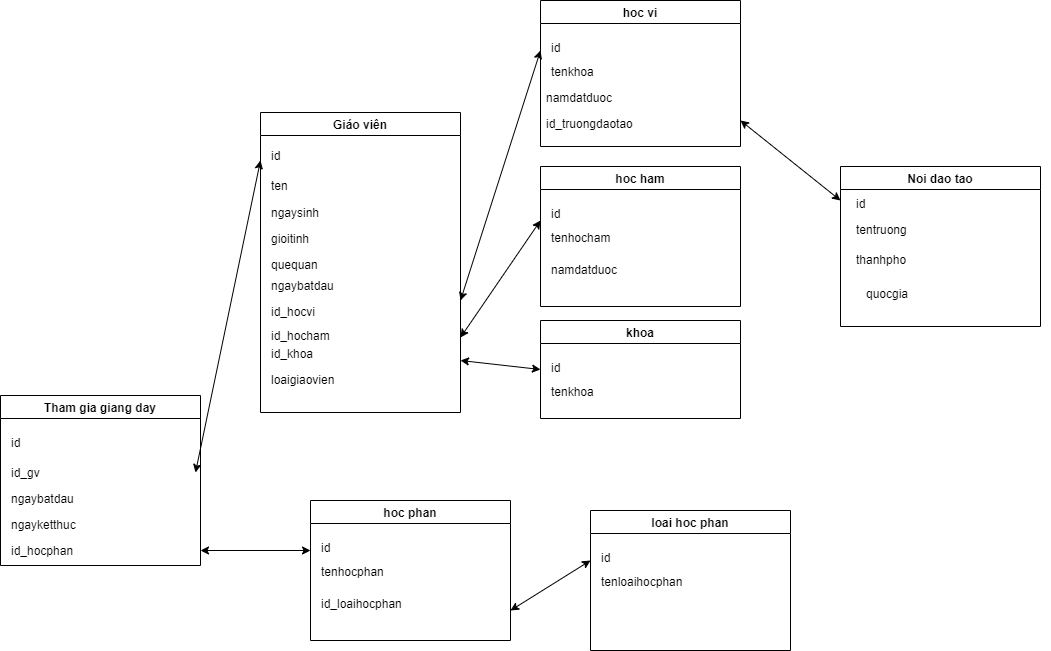

The diagram above was exported from draw.io. Its source (the exported page's mxGraphModel, read from the mxfile embedded in the PNG):
<mxGraphModel dx="1278" dy="547" grid="1" gridSize="10" guides="1" tooltips="1" connect="1" arrows="1" fold="1" page="1" pageScale="1" pageWidth="850" pageHeight="1100" math="0" shadow="0">
  <root>
    <mxCell id="0" />
    <mxCell id="1" parent="0" />
    <mxCell id="ZXNa0hywI07dADp6lxJY-5" value="Giáo viên" style="swimlane;" vertex="1" parent="1">
      <mxGeometry x="280" y="182" width="200" height="300" as="geometry" />
    </mxCell>
    <mxCell id="ZXNa0hywI07dADp6lxJY-6" value="id" style="text;strokeColor=none;fillColor=none;align=left;verticalAlign=top;spacingLeft=4;spacingRight=4;overflow=hidden;rotatable=0;points=[[0,0.5],[1,0.5]];portConstraint=eastwest;" vertex="1" parent="ZXNa0hywI07dADp6lxJY-5">
      <mxGeometry x="5" y="30" width="190" height="26" as="geometry" />
    </mxCell>
    <mxCell id="ZXNa0hywI07dADp6lxJY-3" value="ten" style="text;strokeColor=none;fillColor=none;align=left;verticalAlign=top;spacingLeft=4;spacingRight=4;overflow=hidden;rotatable=0;points=[[0,0.5],[1,0.5]];portConstraint=eastwest;" vertex="1" parent="ZXNa0hywI07dADp6lxJY-5">
      <mxGeometry x="5" y="60" width="190" height="26" as="geometry" />
    </mxCell>
    <mxCell id="ZXNa0hywI07dADp6lxJY-4" value="ngaysinh" style="text;strokeColor=none;fillColor=none;align=left;verticalAlign=top;spacingLeft=4;spacingRight=4;overflow=hidden;rotatable=0;points=[[0,0.5],[1,0.5]];portConstraint=eastwest;" vertex="1" parent="ZXNa0hywI07dADp6lxJY-5">
      <mxGeometry x="5" y="87" width="190" height="26" as="geometry" />
    </mxCell>
    <mxCell id="ZXNa0hywI07dADp6lxJY-7" value="gioitinh" style="text;strokeColor=none;fillColor=none;align=left;verticalAlign=top;spacingLeft=4;spacingRight=4;overflow=hidden;rotatable=0;points=[[0,0.5],[1,0.5]];portConstraint=eastwest;" vertex="1" parent="ZXNa0hywI07dADp6lxJY-5">
      <mxGeometry x="5" y="113" width="190" height="26" as="geometry" />
    </mxCell>
    <mxCell id="ZXNa0hywI07dADp6lxJY-8" value="quequan" style="text;strokeColor=none;fillColor=none;align=left;verticalAlign=top;spacingLeft=4;spacingRight=4;overflow=hidden;rotatable=0;points=[[0,0.5],[1,0.5]];portConstraint=eastwest;" vertex="1" parent="ZXNa0hywI07dADp6lxJY-5">
      <mxGeometry x="5" y="139" width="190" height="26" as="geometry" />
    </mxCell>
    <mxCell id="ZXNa0hywI07dADp6lxJY-9" value="ngaybatdau" style="text;strokeColor=none;fillColor=none;align=left;verticalAlign=top;spacingLeft=4;spacingRight=4;overflow=hidden;rotatable=0;points=[[0,0.5],[1,0.5]];portConstraint=eastwest;" vertex="1" parent="ZXNa0hywI07dADp6lxJY-5">
      <mxGeometry x="5" y="160" width="190" height="26" as="geometry" />
    </mxCell>
    <mxCell id="ZXNa0hywI07dADp6lxJY-10" value="id_hocvi" style="text;strokeColor=none;fillColor=none;align=left;verticalAlign=top;spacingLeft=4;spacingRight=4;overflow=hidden;rotatable=0;points=[[0,0.5],[1,0.5]];portConstraint=eastwest;" vertex="1" parent="ZXNa0hywI07dADp6lxJY-5">
      <mxGeometry x="5" y="186" width="190" height="26" as="geometry" />
    </mxCell>
    <mxCell id="ZXNa0hywI07dADp6lxJY-11" value="id_hocham" style="text;strokeColor=none;fillColor=none;align=left;verticalAlign=top;spacingLeft=4;spacingRight=4;overflow=hidden;rotatable=0;points=[[0,0.5],[1,0.5]];portConstraint=eastwest;" vertex="1" parent="ZXNa0hywI07dADp6lxJY-5">
      <mxGeometry x="5" y="210" width="190" height="26" as="geometry" />
    </mxCell>
    <mxCell id="ZXNa0hywI07dADp6lxJY-12" value="loaigiaovien" style="text;strokeColor=none;fillColor=none;align=left;verticalAlign=top;spacingLeft=4;spacingRight=4;overflow=hidden;rotatable=0;points=[[0,0.5],[1,0.5]];portConstraint=eastwest;" vertex="1" parent="ZXNa0hywI07dADp6lxJY-5">
      <mxGeometry x="5" y="254" width="190" height="26" as="geometry" />
    </mxCell>
    <mxCell id="ZXNa0hywI07dADp6lxJY-13" value="id_khoa" style="text;strokeColor=none;fillColor=none;align=left;verticalAlign=top;spacingLeft=4;spacingRight=4;overflow=hidden;rotatable=0;points=[[0,0.5],[1,0.5]];portConstraint=eastwest;" vertex="1" parent="ZXNa0hywI07dADp6lxJY-5">
      <mxGeometry x="5" y="228" width="190" height="26" as="geometry" />
    </mxCell>
    <mxCell id="ZXNa0hywI07dADp6lxJY-14" value="khoa" style="swimlane;" vertex="1" parent="1">
      <mxGeometry x="560" y="390" width="200" height="98" as="geometry" />
    </mxCell>
    <mxCell id="ZXNa0hywI07dADp6lxJY-15" value="id" style="text;strokeColor=none;fillColor=none;align=left;verticalAlign=top;spacingLeft=4;spacingRight=4;overflow=hidden;rotatable=0;points=[[0,0.5],[1,0.5]];portConstraint=eastwest;" vertex="1" parent="ZXNa0hywI07dADp6lxJY-14">
      <mxGeometry x="5" y="34" width="190" height="26" as="geometry" />
    </mxCell>
    <mxCell id="ZXNa0hywI07dADp6lxJY-16" value="tenkhoa" style="text;strokeColor=none;fillColor=none;align=left;verticalAlign=top;spacingLeft=4;spacingRight=4;overflow=hidden;rotatable=0;points=[[0,0.5],[1,0.5]];portConstraint=eastwest;" vertex="1" parent="ZXNa0hywI07dADp6lxJY-14">
      <mxGeometry x="5" y="58" width="190" height="26" as="geometry" />
    </mxCell>
    <mxCell id="ZXNa0hywI07dADp6lxJY-18" value="hoc vi" style="swimlane;" vertex="1" parent="1">
      <mxGeometry x="560" y="70" width="200" height="146" as="geometry" />
    </mxCell>
    <mxCell id="ZXNa0hywI07dADp6lxJY-19" value="id" style="text;strokeColor=none;fillColor=none;align=left;verticalAlign=top;spacingLeft=4;spacingRight=4;overflow=hidden;rotatable=0;points=[[0,0.5],[1,0.5]];portConstraint=eastwest;" vertex="1" parent="ZXNa0hywI07dADp6lxJY-18">
      <mxGeometry x="5" y="34" width="190" height="26" as="geometry" />
    </mxCell>
    <mxCell id="ZXNa0hywI07dADp6lxJY-20" value="tenkhoa" style="text;strokeColor=none;fillColor=none;align=left;verticalAlign=top;spacingLeft=4;spacingRight=4;overflow=hidden;rotatable=0;points=[[0,0.5],[1,0.5]];portConstraint=eastwest;" vertex="1" parent="ZXNa0hywI07dADp6lxJY-18">
      <mxGeometry x="5" y="58" width="190" height="26" as="geometry" />
    </mxCell>
    <mxCell id="ZXNa0hywI07dADp6lxJY-24" value="namdatduoc" style="text;strokeColor=none;fillColor=none;align=left;verticalAlign=top;spacingLeft=4;spacingRight=4;overflow=hidden;rotatable=0;points=[[0,0.5],[1,0.5]];portConstraint=eastwest;" vertex="1" parent="ZXNa0hywI07dADp6lxJY-18">
      <mxGeometry y="84" width="190" height="26" as="geometry" />
    </mxCell>
    <mxCell id="ZXNa0hywI07dADp6lxJY-31" value="id_truongdaotao" style="text;strokeColor=none;fillColor=none;align=left;verticalAlign=top;spacingLeft=4;spacingRight=4;overflow=hidden;rotatable=0;points=[[0,0.5],[1,0.5]];portConstraint=eastwest;" vertex="1" parent="ZXNa0hywI07dADp6lxJY-18">
      <mxGeometry y="110" width="190" height="26" as="geometry" />
    </mxCell>
    <mxCell id="ZXNa0hywI07dADp6lxJY-21" value="hoc ham" style="swimlane;startSize=23;" vertex="1" parent="1">
      <mxGeometry x="560" y="236" width="200" height="140" as="geometry" />
    </mxCell>
    <mxCell id="ZXNa0hywI07dADp6lxJY-22" value="id" style="text;strokeColor=none;fillColor=none;align=left;verticalAlign=top;spacingLeft=4;spacingRight=4;overflow=hidden;rotatable=0;points=[[0,0.5],[1,0.5]];portConstraint=eastwest;" vertex="1" parent="ZXNa0hywI07dADp6lxJY-21">
      <mxGeometry x="5" y="34" width="190" height="26" as="geometry" />
    </mxCell>
    <mxCell id="ZXNa0hywI07dADp6lxJY-23" value="tenhocham" style="text;strokeColor=none;fillColor=none;align=left;verticalAlign=top;spacingLeft=4;spacingRight=4;overflow=hidden;rotatable=0;points=[[0,0.5],[1,0.5]];portConstraint=eastwest;" vertex="1" parent="ZXNa0hywI07dADp6lxJY-21">
      <mxGeometry x="5" y="58" width="190" height="26" as="geometry" />
    </mxCell>
    <mxCell id="ZXNa0hywI07dADp6lxJY-25" value="namdatduoc" style="text;strokeColor=none;fillColor=none;align=left;verticalAlign=top;spacingLeft=4;spacingRight=4;overflow=hidden;rotatable=0;points=[[0,0.5],[1,0.5]];portConstraint=eastwest;" vertex="1" parent="ZXNa0hywI07dADp6lxJY-21">
      <mxGeometry x="5" y="90" width="190" height="26" as="geometry" />
    </mxCell>
    <mxCell id="ZXNa0hywI07dADp6lxJY-26" value="Noi dao tao" style="swimlane;startSize=23;" vertex="1" parent="1">
      <mxGeometry x="860" y="236" width="200" height="160" as="geometry" />
    </mxCell>
    <mxCell id="ZXNa0hywI07dADp6lxJY-27" value="id" style="text;strokeColor=none;fillColor=none;align=left;verticalAlign=top;spacingLeft=4;spacingRight=4;overflow=hidden;rotatable=0;points=[[0,0.5],[1,0.5]];portConstraint=eastwest;" vertex="1" parent="ZXNa0hywI07dADp6lxJY-26">
      <mxGeometry x="10" y="24" width="190" height="26" as="geometry" />
    </mxCell>
    <mxCell id="ZXNa0hywI07dADp6lxJY-28" value="tentruong" style="text;strokeColor=none;fillColor=none;align=left;verticalAlign=top;spacingLeft=4;spacingRight=4;overflow=hidden;rotatable=0;points=[[0,0.5],[1,0.5]];portConstraint=eastwest;" vertex="1" parent="ZXNa0hywI07dADp6lxJY-26">
      <mxGeometry x="10" y="50" width="190" height="26" as="geometry" />
    </mxCell>
    <mxCell id="ZXNa0hywI07dADp6lxJY-29" value="thanhpho" style="text;strokeColor=none;fillColor=none;align=left;verticalAlign=top;spacingLeft=4;spacingRight=4;overflow=hidden;rotatable=0;points=[[0,0.5],[1,0.5]];portConstraint=eastwest;" vertex="1" parent="ZXNa0hywI07dADp6lxJY-26">
      <mxGeometry x="10" y="80" width="190" height="26" as="geometry" />
    </mxCell>
    <mxCell id="ZXNa0hywI07dADp6lxJY-30" value="quocgia" style="text;strokeColor=none;fillColor=none;align=left;verticalAlign=top;spacingLeft=4;spacingRight=4;overflow=hidden;rotatable=0;points=[[0,0.5],[1,0.5]];portConstraint=eastwest;" vertex="1" parent="ZXNa0hywI07dADp6lxJY-26">
      <mxGeometry x="20" y="114" width="190" height="26" as="geometry" />
    </mxCell>
    <mxCell id="ZXNa0hywI07dADp6lxJY-32" value="hoc phan" style="swimlane;startSize=23;" vertex="1" parent="1">
      <mxGeometry x="330" y="570" width="200" height="140" as="geometry" />
    </mxCell>
    <mxCell id="ZXNa0hywI07dADp6lxJY-33" value="id" style="text;strokeColor=none;fillColor=none;align=left;verticalAlign=top;spacingLeft=4;spacingRight=4;overflow=hidden;rotatable=0;points=[[0,0.5],[1,0.5]];portConstraint=eastwest;" vertex="1" parent="ZXNa0hywI07dADp6lxJY-32">
      <mxGeometry x="5" y="34" width="190" height="26" as="geometry" />
    </mxCell>
    <mxCell id="ZXNa0hywI07dADp6lxJY-34" value="tenhocphan" style="text;strokeColor=none;fillColor=none;align=left;verticalAlign=top;spacingLeft=4;spacingRight=4;overflow=hidden;rotatable=0;points=[[0,0.5],[1,0.5]];portConstraint=eastwest;" vertex="1" parent="ZXNa0hywI07dADp6lxJY-32">
      <mxGeometry x="5" y="58" width="190" height="26" as="geometry" />
    </mxCell>
    <mxCell id="ZXNa0hywI07dADp6lxJY-35" value="id_loaihocphan" style="text;strokeColor=none;fillColor=none;align=left;verticalAlign=top;spacingLeft=4;spacingRight=4;overflow=hidden;rotatable=0;points=[[0,0.5],[1,0.5]];portConstraint=eastwest;" vertex="1" parent="ZXNa0hywI07dADp6lxJY-32">
      <mxGeometry x="5" y="90" width="190" height="26" as="geometry" />
    </mxCell>
    <mxCell id="ZXNa0hywI07dADp6lxJY-36" value="loai hoc phan" style="swimlane;startSize=23;" vertex="1" parent="1">
      <mxGeometry x="610" y="580" width="200" height="140" as="geometry" />
    </mxCell>
    <mxCell id="ZXNa0hywI07dADp6lxJY-37" value="id" style="text;strokeColor=none;fillColor=none;align=left;verticalAlign=top;spacingLeft=4;spacingRight=4;overflow=hidden;rotatable=0;points=[[0,0.5],[1,0.5]];portConstraint=eastwest;" vertex="1" parent="ZXNa0hywI07dADp6lxJY-36">
      <mxGeometry x="5" y="34" width="190" height="26" as="geometry" />
    </mxCell>
    <mxCell id="ZXNa0hywI07dADp6lxJY-38" value="tenloaihocphan" style="text;strokeColor=none;fillColor=none;align=left;verticalAlign=top;spacingLeft=4;spacingRight=4;overflow=hidden;rotatable=0;points=[[0,0.5],[1,0.5]];portConstraint=eastwest;" vertex="1" parent="ZXNa0hywI07dADp6lxJY-36">
      <mxGeometry x="5" y="58" width="190" height="26" as="geometry" />
    </mxCell>
    <mxCell id="ZXNa0hywI07dADp6lxJY-40" value="Tham gia giang day" style="swimlane;startSize=23;" vertex="1" parent="1">
      <mxGeometry x="20" y="465" width="200" height="170" as="geometry" />
    </mxCell>
    <mxCell id="ZXNa0hywI07dADp6lxJY-41" value="id" style="text;strokeColor=none;fillColor=none;align=left;verticalAlign=top;spacingLeft=4;spacingRight=4;overflow=hidden;rotatable=0;points=[[0,0.5],[1,0.5]];portConstraint=eastwest;" vertex="1" parent="ZXNa0hywI07dADp6lxJY-40">
      <mxGeometry x="5" y="34" width="190" height="26" as="geometry" />
    </mxCell>
    <mxCell id="ZXNa0hywI07dADp6lxJY-43" value="ngaybatdau" style="text;strokeColor=none;fillColor=none;align=left;verticalAlign=top;spacingLeft=4;spacingRight=4;overflow=hidden;rotatable=0;points=[[0,0.5],[1,0.5]];portConstraint=eastwest;" vertex="1" parent="ZXNa0hywI07dADp6lxJY-40">
      <mxGeometry x="5" y="90" width="190" height="26" as="geometry" />
    </mxCell>
    <mxCell id="ZXNa0hywI07dADp6lxJY-44" value="ngayketthuc" style="text;strokeColor=none;fillColor=none;align=left;verticalAlign=top;spacingLeft=4;spacingRight=4;overflow=hidden;rotatable=0;points=[[0,0.5],[1,0.5]];portConstraint=eastwest;" vertex="1" parent="ZXNa0hywI07dADp6lxJY-40">
      <mxGeometry x="5" y="116" width="190" height="26" as="geometry" />
    </mxCell>
    <mxCell id="ZXNa0hywI07dADp6lxJY-50" value="id_gv" style="text;strokeColor=none;fillColor=none;align=left;verticalAlign=top;spacingLeft=4;spacingRight=4;overflow=hidden;rotatable=0;points=[[0,0.5],[1,0.5]];portConstraint=eastwest;" vertex="1" parent="ZXNa0hywI07dADp6lxJY-40">
      <mxGeometry x="5" y="64" width="190" height="26" as="geometry" />
    </mxCell>
    <mxCell id="ZXNa0hywI07dADp6lxJY-42" value="id_hocphan" style="text;strokeColor=none;fillColor=none;align=left;verticalAlign=top;spacingLeft=4;spacingRight=4;overflow=hidden;rotatable=0;points=[[0,0.5],[1,0.5]];portConstraint=eastwest;" vertex="1" parent="ZXNa0hywI07dADp6lxJY-40">
      <mxGeometry x="5" y="142" width="190" height="26" as="geometry" />
    </mxCell>
    <mxCell id="ZXNa0hywI07dADp6lxJY-51" value="" style="endArrow=classic;startArrow=classic;html=1;" edge="1" parent="1">
      <mxGeometry width="50" height="50" relative="1" as="geometry">
        <mxPoint x="530" y="680" as="sourcePoint" />
        <mxPoint x="610" y="630" as="targetPoint" />
      </mxGeometry>
    </mxCell>
    <mxCell id="ZXNa0hywI07dADp6lxJY-53" value="" style="endArrow=classic;startArrow=classic;html=1;entryX=0;entryY=0.5;entryDx=0;entryDy=0;" edge="1" parent="1" target="ZXNa0hywI07dADp6lxJY-14">
      <mxGeometry width="50" height="50" relative="1" as="geometry">
        <mxPoint x="480" y="430" as="sourcePoint" />
        <mxPoint x="600" y="290" as="targetPoint" />
      </mxGeometry>
    </mxCell>
    <mxCell id="ZXNa0hywI07dADp6lxJY-54" value="" style="endArrow=classic;startArrow=classic;html=1;exitX=1;exitY=0.75;exitDx=0;exitDy=0;" edge="1" parent="1" source="ZXNa0hywI07dADp6lxJY-5">
      <mxGeometry width="50" height="50" relative="1" as="geometry">
        <mxPoint x="500" y="370" as="sourcePoint" />
        <mxPoint x="560" y="290" as="targetPoint" />
      </mxGeometry>
    </mxCell>
    <mxCell id="ZXNa0hywI07dADp6lxJY-55" value="" style="endArrow=classic;startArrow=classic;html=1;" edge="1" parent="1">
      <mxGeometry width="50" height="50" relative="1" as="geometry">
        <mxPoint x="480" y="370" as="sourcePoint" />
        <mxPoint x="560" y="120" as="targetPoint" />
      </mxGeometry>
    </mxCell>
    <mxCell id="ZXNa0hywI07dADp6lxJY-56" value="" style="endArrow=classic;startArrow=classic;html=1;" edge="1" parent="1">
      <mxGeometry width="50" height="50" relative="1" as="geometry">
        <mxPoint x="760" y="190" as="sourcePoint" />
        <mxPoint x="860" y="270" as="targetPoint" />
      </mxGeometry>
    </mxCell>
    <mxCell id="ZXNa0hywI07dADp6lxJY-57" value="" style="endArrow=classic;startArrow=classic;html=1;exitX=1;exitY=0.5;exitDx=0;exitDy=0;" edge="1" parent="1" source="ZXNa0hywI07dADp6lxJY-50">
      <mxGeometry width="50" height="50" relative="1" as="geometry">
        <mxPoint x="230" y="420" as="sourcePoint" />
        <mxPoint x="280" y="230" as="targetPoint" />
      </mxGeometry>
    </mxCell>
    <mxCell id="ZXNa0hywI07dADp6lxJY-58" value="" style="endArrow=classic;startArrow=classic;html=1;" edge="1" parent="1">
      <mxGeometry width="50" height="50" relative="1" as="geometry">
        <mxPoint x="220" y="620" as="sourcePoint" />
        <mxPoint x="330" y="620" as="targetPoint" />
      </mxGeometry>
    </mxCell>
  </root>
</mxGraphModel>